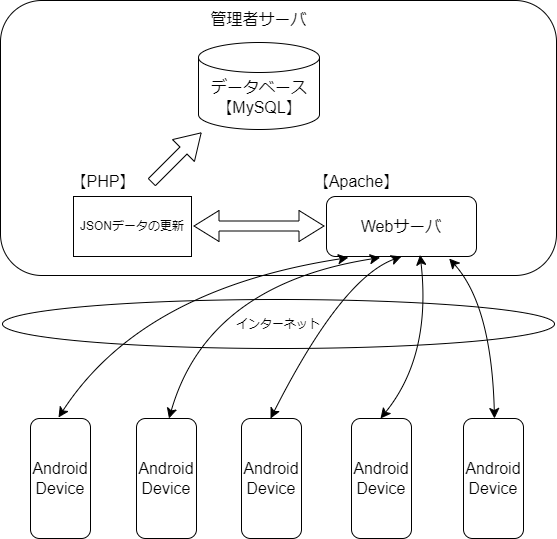

The diagram above was exported from draw.io. Its source (the exported page's mxGraphModel, read from the mxfile embedded in the PNG):
<mxGraphModel dx="1259" dy="1143" grid="0" gridSize="10" guides="1" tooltips="1" connect="1" arrows="1" fold="1" page="0" pageScale="1" pageWidth="827" pageHeight="1169" math="0" shadow="0">
  <root>
    <mxCell id="0" />
    <mxCell id="1" parent="0" />
    <mxCell id="cb1pAdrt2n0GGTwS2yXE-47" value="" style="group" vertex="1" connectable="0" parent="1">
      <mxGeometry x="33" y="-113" width="556" height="538" as="geometry" />
    </mxCell>
    <mxCell id="cb1pAdrt2n0GGTwS2yXE-1" value="" style="rounded=1;whiteSpace=wrap;html=1;" vertex="1" parent="cb1pAdrt2n0GGTwS2yXE-47">
      <mxGeometry width="556" height="275" as="geometry" />
    </mxCell>
    <mxCell id="cb1pAdrt2n0GGTwS2yXE-2" value="管理者サーバ" style="text;strokeColor=none;fillColor=none;html=1;align=center;verticalAlign=middle;whiteSpace=wrap;rounded=0;fontSize=16;" vertex="1" parent="cb1pAdrt2n0GGTwS2yXE-47">
      <mxGeometry x="191" y="4" width="135" height="30" as="geometry" />
    </mxCell>
    <mxCell id="cb1pAdrt2n0GGTwS2yXE-3" value="" style="shape=cylinder3;whiteSpace=wrap;html=1;boundedLbl=1;backgroundOutline=1;size=15;" vertex="1" parent="cb1pAdrt2n0GGTwS2yXE-47">
      <mxGeometry x="198" y="42" width="121" height="87" as="geometry" />
    </mxCell>
    <mxCell id="cb1pAdrt2n0GGTwS2yXE-4" value="データベース【MySQL】" style="text;strokeColor=none;fillColor=none;html=1;align=center;verticalAlign=middle;whiteSpace=wrap;rounded=0;fontSize=16;" vertex="1" parent="cb1pAdrt2n0GGTwS2yXE-47">
      <mxGeometry x="168.5" y="82" width="180" height="30" as="geometry" />
    </mxCell>
    <mxCell id="cb1pAdrt2n0GGTwS2yXE-5" value="JSONデータの更新" style="rounded=0;whiteSpace=wrap;html=1;" vertex="1" parent="cb1pAdrt2n0GGTwS2yXE-47">
      <mxGeometry x="73" y="196" width="118" height="60" as="geometry" />
    </mxCell>
    <mxCell id="cb1pAdrt2n0GGTwS2yXE-6" value="【PHP】" style="text;strokeColor=none;fillColor=none;html=1;align=center;verticalAlign=middle;whiteSpace=wrap;rounded=0;fontSize=16;" vertex="1" parent="cb1pAdrt2n0GGTwS2yXE-47">
      <mxGeometry x="73" y="166" width="60" height="30" as="geometry" />
    </mxCell>
    <mxCell id="cb1pAdrt2n0GGTwS2yXE-7" value="" style="shape=flexArrow;endArrow=classic;html=1;rounded=0;fontSize=12;startSize=8;endSize=8;" edge="1" parent="cb1pAdrt2n0GGTwS2yXE-47">
      <mxGeometry width="50" height="50" relative="1" as="geometry">
        <mxPoint x="151" y="182" as="sourcePoint" />
        <mxPoint x="201" y="132" as="targetPoint" />
      </mxGeometry>
    </mxCell>
    <mxCell id="cb1pAdrt2n0GGTwS2yXE-9" value="" style="rounded=1;whiteSpace=wrap;html=1;" vertex="1" parent="cb1pAdrt2n0GGTwS2yXE-47">
      <mxGeometry x="326" y="196" width="150" height="60" as="geometry" />
    </mxCell>
    <mxCell id="cb1pAdrt2n0GGTwS2yXE-10" value="Webサーバ" style="text;strokeColor=none;fillColor=none;html=1;align=center;verticalAlign=middle;whiteSpace=wrap;rounded=0;fontSize=16;" vertex="1" parent="cb1pAdrt2n0GGTwS2yXE-47">
      <mxGeometry x="354" y="211" width="94" height="30" as="geometry" />
    </mxCell>
    <mxCell id="cb1pAdrt2n0GGTwS2yXE-12" value="" style="shape=flexArrow;endArrow=classic;startArrow=classic;html=1;rounded=0;fontSize=12;startSize=8;endSize=8;" edge="1" parent="cb1pAdrt2n0GGTwS2yXE-47">
      <mxGeometry width="100" height="100" relative="1" as="geometry">
        <mxPoint x="193" y="225.5" as="sourcePoint" />
        <mxPoint x="324" y="225.5" as="targetPoint" />
      </mxGeometry>
    </mxCell>
    <mxCell id="cb1pAdrt2n0GGTwS2yXE-13" value="インターネット" style="ellipse;whiteSpace=wrap;html=1;" vertex="1" parent="cb1pAdrt2n0GGTwS2yXE-47">
      <mxGeometry x="2" y="299" width="552" height="49" as="geometry" />
    </mxCell>
    <mxCell id="cb1pAdrt2n0GGTwS2yXE-15" value="" style="rounded=1;whiteSpace=wrap;html=1;rotation=90;" vertex="1" parent="cb1pAdrt2n0GGTwS2yXE-47">
      <mxGeometry y="448" width="120" height="60" as="geometry" />
    </mxCell>
    <mxCell id="cb1pAdrt2n0GGTwS2yXE-16" value="Android　 Device" style="text;strokeColor=none;fillColor=none;html=1;align=center;verticalAlign=middle;whiteSpace=wrap;rounded=0;fontSize=16;" vertex="1" parent="cb1pAdrt2n0GGTwS2yXE-47">
      <mxGeometry x="30" y="464.5" width="60" height="27" as="geometry" />
    </mxCell>
    <mxCell id="cb1pAdrt2n0GGTwS2yXE-25" value="" style="group" vertex="1" connectable="0" parent="cb1pAdrt2n0GGTwS2yXE-47">
      <mxGeometry x="136" y="418" width="60" height="120" as="geometry" />
    </mxCell>
    <mxCell id="cb1pAdrt2n0GGTwS2yXE-23" value="" style="rounded=1;whiteSpace=wrap;html=1;rotation=90;" vertex="1" parent="cb1pAdrt2n0GGTwS2yXE-25">
      <mxGeometry x="-30" y="30" width="120" height="60" as="geometry" />
    </mxCell>
    <mxCell id="cb1pAdrt2n0GGTwS2yXE-24" value="Android　 Device" style="text;strokeColor=none;fillColor=none;html=1;align=center;verticalAlign=middle;whiteSpace=wrap;rounded=0;fontSize=16;" vertex="1" parent="cb1pAdrt2n0GGTwS2yXE-25">
      <mxGeometry y="46.5" width="60" height="27" as="geometry" />
    </mxCell>
    <mxCell id="cb1pAdrt2n0GGTwS2yXE-27" value="" style="group" vertex="1" connectable="0" parent="cb1pAdrt2n0GGTwS2yXE-47">
      <mxGeometry x="351" y="418" width="60" height="120" as="geometry" />
    </mxCell>
    <mxCell id="cb1pAdrt2n0GGTwS2yXE-28" value="" style="rounded=1;whiteSpace=wrap;html=1;rotation=90;" vertex="1" parent="cb1pAdrt2n0GGTwS2yXE-27">
      <mxGeometry x="-30" y="30" width="120" height="60" as="geometry" />
    </mxCell>
    <mxCell id="cb1pAdrt2n0GGTwS2yXE-29" value="Android　 Device" style="text;strokeColor=none;fillColor=none;html=1;align=center;verticalAlign=middle;whiteSpace=wrap;rounded=0;fontSize=16;" vertex="1" parent="cb1pAdrt2n0GGTwS2yXE-27">
      <mxGeometry y="46.5" width="60" height="27" as="geometry" />
    </mxCell>
    <mxCell id="cb1pAdrt2n0GGTwS2yXE-30" value="" style="group" vertex="1" connectable="0" parent="cb1pAdrt2n0GGTwS2yXE-47">
      <mxGeometry x="241" y="418" width="60" height="120" as="geometry" />
    </mxCell>
    <mxCell id="cb1pAdrt2n0GGTwS2yXE-31" value="" style="rounded=1;whiteSpace=wrap;html=1;rotation=90;" vertex="1" parent="cb1pAdrt2n0GGTwS2yXE-30">
      <mxGeometry x="-30" y="30" width="120" height="60" as="geometry" />
    </mxCell>
    <mxCell id="cb1pAdrt2n0GGTwS2yXE-32" value="Android　 Device" style="text;strokeColor=none;fillColor=none;html=1;align=center;verticalAlign=middle;whiteSpace=wrap;rounded=0;fontSize=16;" vertex="1" parent="cb1pAdrt2n0GGTwS2yXE-30">
      <mxGeometry y="46.5" width="60" height="27" as="geometry" />
    </mxCell>
    <mxCell id="cb1pAdrt2n0GGTwS2yXE-33" value="" style="group" vertex="1" connectable="0" parent="cb1pAdrt2n0GGTwS2yXE-47">
      <mxGeometry x="463" y="418" width="60" height="120" as="geometry" />
    </mxCell>
    <mxCell id="cb1pAdrt2n0GGTwS2yXE-34" value="" style="rounded=1;whiteSpace=wrap;html=1;rotation=90;" vertex="1" parent="cb1pAdrt2n0GGTwS2yXE-33">
      <mxGeometry x="-30" y="30" width="120" height="60" as="geometry" />
    </mxCell>
    <mxCell id="cb1pAdrt2n0GGTwS2yXE-35" value="Android　 Device" style="text;strokeColor=none;fillColor=none;html=1;align=center;verticalAlign=middle;whiteSpace=wrap;rounded=0;fontSize=16;" vertex="1" parent="cb1pAdrt2n0GGTwS2yXE-33">
      <mxGeometry y="46.5" width="60" height="27" as="geometry" />
    </mxCell>
    <mxCell id="cb1pAdrt2n0GGTwS2yXE-42" value="" style="endArrow=classic;startArrow=classic;html=1;rounded=0;fontSize=12;startSize=8;endSize=8;entryX=0.146;entryY=1.018;entryDx=0;entryDy=0;entryPerimeter=0;curved=1;" edge="1" parent="cb1pAdrt2n0GGTwS2yXE-47" target="cb1pAdrt2n0GGTwS2yXE-9">
      <mxGeometry width="50" height="50" relative="1" as="geometry">
        <mxPoint x="58" y="417" as="sourcePoint" />
        <mxPoint x="125" y="318" as="targetPoint" />
        <Array as="points">
          <mxPoint x="141" y="289" />
        </Array>
      </mxGeometry>
    </mxCell>
    <mxCell id="cb1pAdrt2n0GGTwS2yXE-43" value="" style="endArrow=classic;startArrow=classic;html=1;rounded=0;fontSize=12;startSize=8;endSize=8;entryX=0.358;entryY=1.018;entryDx=0;entryDy=0;curved=1;entryPerimeter=0;" edge="1" parent="cb1pAdrt2n0GGTwS2yXE-47" target="cb1pAdrt2n0GGTwS2yXE-9">
      <mxGeometry width="50" height="50" relative="1" as="geometry">
        <mxPoint x="168.5" y="418" as="sourcePoint" />
        <mxPoint x="458.5" y="258" as="targetPoint" />
        <Array as="points">
          <mxPoint x="207" y="284" />
        </Array>
      </mxGeometry>
    </mxCell>
    <mxCell id="cb1pAdrt2n0GGTwS2yXE-44" value="" style="endArrow=classic;startArrow=classic;html=1;rounded=0;fontSize=12;startSize=8;endSize=8;entryX=0.5;entryY=1;entryDx=0;entryDy=0;curved=1;" edge="1" parent="cb1pAdrt2n0GGTwS2yXE-47" target="cb1pAdrt2n0GGTwS2yXE-9">
      <mxGeometry width="50" height="50" relative="1" as="geometry">
        <mxPoint x="270" y="418" as="sourcePoint" />
        <mxPoint x="560" y="258" as="targetPoint" />
        <Array as="points">
          <mxPoint x="341" y="278" />
        </Array>
      </mxGeometry>
    </mxCell>
    <mxCell id="cb1pAdrt2n0GGTwS2yXE-45" value="" style="endArrow=classic;startArrow=classic;html=1;rounded=0;fontSize=12;startSize=8;endSize=8;entryX=0.818;entryY=1.034;entryDx=0;entryDy=0;entryPerimeter=0;curved=1;" edge="1" parent="cb1pAdrt2n0GGTwS2yXE-47" target="cb1pAdrt2n0GGTwS2yXE-9">
      <mxGeometry width="50" height="50" relative="1" as="geometry">
        <mxPoint x="494" y="418" as="sourcePoint" />
        <mxPoint x="784" y="258" as="targetPoint" />
        <Array as="points">
          <mxPoint x="491" y="305" />
        </Array>
      </mxGeometry>
    </mxCell>
    <mxCell id="cb1pAdrt2n0GGTwS2yXE-46" value="" style="endArrow=classic;startArrow=classic;html=1;rounded=0;fontSize=12;startSize=8;endSize=8;entryX=0.624;entryY=0.973;entryDx=0;entryDy=0;entryPerimeter=0;curved=1;" edge="1" parent="cb1pAdrt2n0GGTwS2yXE-47" target="cb1pAdrt2n0GGTwS2yXE-9">
      <mxGeometry width="50" height="50" relative="1" as="geometry">
        <mxPoint x="380" y="418" as="sourcePoint" />
        <mxPoint x="670" y="258" as="targetPoint" />
        <Array as="points">
          <mxPoint x="431" y="355" />
        </Array>
      </mxGeometry>
    </mxCell>
    <mxCell id="Ng9OlxFGlNYxIQJ2wHWn-1" value="【Apache】" style="text;strokeColor=none;fillColor=none;html=1;align=center;verticalAlign=middle;whiteSpace=wrap;rounded=0;fontSize=16;" vertex="1" parent="cb1pAdrt2n0GGTwS2yXE-47">
      <mxGeometry x="326" y="166" width="60" height="30" as="geometry" />
    </mxCell>
  </root>
</mxGraphModel>